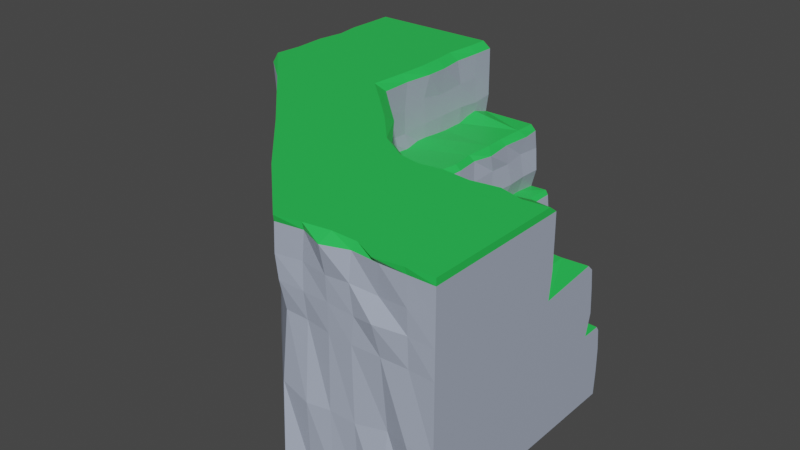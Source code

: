 # Source: cliffCorner.blend  (saved by Blender 2.81.16; exported with 4.5.12 LTS)
import bpy
from mathutils import Matrix  # noqa: F401  (used for matrix-valued properties, if any)

bpy.ops.wm.read_factory_settings(use_empty=True)
scene = bpy.context.scene
scene.name = 'Scene'

# ---- collections
col_collection = bpy.data.collections.new('Collection'); scene.collection.children.link(col_collection)

# ---- materials (node trees are filled in below, after node groups)
mat_material_008 = bpy.data.materials.new('Material.008')
mat_material_008.use_transparent_shadow = False
mat_material_007 = bpy.data.materials.new('Material.007')
mat_material_007.use_transparent_shadow = False

# ---- material node trees
mat_material_008.use_nodes = True; mat_material_008.node_tree.nodes.clear()
_N = mat_material_008.node_tree.nodes; _L = mat_material_008.node_tree.links
n0 = _N.new('ShaderNodeOutputMaterial'); n0.name = 'Material Output'; n0.location = (300, 300)
n1 = _N.new('ShaderNodeBsdfPrincipled'); n1.name = 'Principled BSDF'; n1.location = (10, 300)
n1.distribution = 'GGX'
n1.subsurface_method = 'BURLEY'
n1.inputs[0].default_value = (0.02315, 0.5906, 0.0865, 1.0)
n1.inputs[3].default_value = 1.45
n1.inputs[27].default_value = (0.0, 0.0, 0.0, 1.0)
n1.inputs[28].default_value = 1.0
_L.new(n1.outputs[0], n0.inputs[0])
n0.is_active_output = True
mat_material_007.use_nodes = True; mat_material_007.node_tree.nodes.clear()
_N = mat_material_007.node_tree.nodes; _L = mat_material_007.node_tree.links
n0 = _N.new('ShaderNodeOutputMaterial'); n0.name = 'Material Output'; n0.location = (300, 300)
n1 = _N.new('ShaderNodeBsdfPrincipled'); n1.name = 'Principled BSDF'; n1.location = (10, 300)
n1.distribution = 'GGX'
n1.subsurface_method = 'BURLEY'
n1.inputs[0].default_value = (0.3996, 0.4515, 0.5668, 1.0)
n1.inputs[3].default_value = 1.45
n1.inputs[27].default_value = (0.0, 0.0, 0.0, 1.0)
n1.inputs[28].default_value = 1.0
_L.new(n1.outputs[0], n0.inputs[0])
n0.is_active_output = True

# ---- world
world_world = bpy.data.worlds.new('World'); scene.world = world_world
world_world.use_nodes = True; world_world.node_tree.nodes.clear()
_N = world_world.node_tree.nodes; _L = world_world.node_tree.links
n0 = _N.new('ShaderNodeOutputWorld'); n0.name = 'World Output'; n0.location = (300, 300)
n1 = _N.new('ShaderNodeBackground'); n1.name = 'Background'; n1.location = (10, 300)
n1.inputs[0].default_value = (0.05088, 0.05088, 0.05088, 1.0)
_L.new(n1.outputs[0], n0.inputs[0])
n0.is_active_output = True
world_world.color = (0.05088, 0.05088, 0.05088)
world_world.use_sun_shadow = False
world_world.sun_shadow_jitter_overblur = 0.0

# ---- meshes
me_plane_003 = bpy.data.meshes.new('Plane.003')
me_plane_003.from_pydata([(-2.314, -0.9983, 0.002561), (0.7401, -0.9983, -0.002412), (-2.314, -0.9983, 0.4548), (0.7252, -0.9983, 0.4459), (0.4372, -0.9983, 0.4735), (-2.314, -0.9983, 0.9058), (0.4543, -0.9983, 0.9058), (-0.4103, -0.9983, 0.9453), (-2.314, -0.9983, 1.422), (-0.3781, -0.9983, 1.422), (-0.3752, -0.9983, 1.257), (-0.3739, -0.9983, 1.077), (-2.314, -0.9983, 1.084), (-2.314, -0.9983, 1.247), (0.507, -0.9983, 0.6097), (0.483, -0.9983, 0.777), (0.7563, -0.9983, 0.1552), (0.7555, -0.9983, 0.311), (-2.313, -0.9974, 1.466), (-0.4976, -0.9976, 1.466), (0.3752, -0.9983, 0.9453), (0.4372, -0.9984, 0.4735), (0.686, -0.9984, 0.4784), (-2.307, -2.126, 0.009151), (0.7514, -2.181, 0.007129), (0.4651, -2.159, 0.4641), (0.698, -2.095, 0.4425), (-2.344, -2.107, 0.4352), (0.7253, -2.146, 0.3446), (-0.4333, -2.124, 0.8805), (0.449, -2.126, 0.9058), (0.4919, -2.141, 0.8098), (-2.314, -2.122, 0.9058), (-2.3, -2.184, 1.422), (-0.3744, -2.132, 1.422), (-0.3749, -2.13, 1.077), (-2.307, -2.137, 1.249), (-0.3843, -2.11, 1.246), (-2.31, -2.159, 1.049), (0.5093, -2.166, 0.5873), (0.7774, -2.141, 0.1641), (-2.339, -2.119, 1.466), (-0.5221, -2.157, 1.466), (-0.4724, -2.11, 0.9621), (0.3367, -2.117, 0.9453), (0.4318, -2.124, 0.4926), (0.6996, -2.135, 0.4784), (1.183, -3.907, 0.01408), (1.141, -2.334, 0.007489), (1.146, -2.483, 0.4795), (1.11, -2.354, 0.4772), (1.138, -3.866, 0.473), (1.167, -2.334, 0.307), (1.144, -2.909, 0.9183), (1.122, -2.501, 0.9058), (1.166, -2.452, 0.7409), (1.175, -3.834, 0.9058), (1.14, -3.872, 1.422), (1.151, -2.873, 1.422), (1.147, -2.895, 1.073), (1.114, -3.868, 1.237), (1.141, -2.911, 1.244), (1.144, -3.863, 1.087), (1.177, -2.413, 0.6418), (1.145, -2.323, 0.1578), (1.161, -3.886, 1.466), (1.18, -2.924, 1.466), (1.18, -2.971, 0.9804), (1.163, -2.518, 0.9453), (1.115, -2.465, 0.4743), (1.123, -2.37, 0.4784), (3.142, -3.863, 0.006403), (3.142, -2.33, 0.001429), (3.142, -2.482, 0.4774), (3.142, -2.338, 0.4497), (3.142, -3.863, 0.4586), (3.142, -2.323, 0.3148), (3.142, -2.908, 0.9058), (3.142, -2.474, 0.9058), (3.142, -2.459, 0.7808), (3.142, -3.863, 0.9058), (3.142, -3.863, 1.422), (3.142, -2.892, 1.422), (3.142, -2.889, 1.08), (3.142, -3.863, 1.251), (3.142, -2.89, 1.26), (3.142, -3.863, 1.088), (3.142, -2.447, 0.6135), (3.142, -2.322, 0.1591), (3.141, -3.863, 1.466), (3.141, -2.952, 1.466), (3.142, -2.514, 0.9453), (3.142, -2.482, 0.4774), (3.142, -2.357, 0.4784), (0.7567, -1.156, 0.1688), (0.7943, -1.349, 0.1725), (0.7769, -1.565, 0.168), (0.7493, -1.711, 0.1946), (0.7791, -1.938, 0.1237), (-2.278, -1.916, 0.4502), (-2.313, -1.671, 0.452), (-2.317, -1.571, 0.4903), (-2.312, -1.353, 0.4549), (-2.341, -1.147, 0.4591), (-2.315, -1.156, 0.002056), (-2.323, -1.363, -0.02579), (-2.315, -1.564, -0.01537), (-2.279, -1.705, 0.04539), (-2.282, -1.911, -0.003846), (-2.295, -1.909, 1.422), (-2.274, -1.741, 1.422), (-2.339, -1.514, 1.422), (-2.311, -1.335, 1.422), (-2.295, -1.127, 1.422), (-2.305, -1.137, 1.264), (-2.287, -1.312, 1.245), (-2.291, -1.511, 1.228), (-2.313, -1.755, 1.206), (-2.294, -1.901, 1.25), (-0.4842, -1.933, 0.9602), (-0.5078, -1.729, 0.9707), (-0.4929, -1.491, 0.953), (-0.5193, -1.344, 0.9531), (-0.5075, -1.136, 0.9962), (-0.4351, -1.177, 0.9219), (-0.4053, -1.322, 0.9262), (-0.4009, -1.576, 0.8978), (-0.4075, -1.724, 0.9201), (-0.359, -1.889, 0.9298), (0.7458, -1.909, 0.0005432), (0.7184, -1.741, -0.01925), (0.6905, -1.559, 0.006323), (0.7416, -1.327, -0.02309), (0.7791, -1.202, 0.00465), (0.5136, -1.171, 0.6178), (0.5288, -1.327, 0.6156), (0.4996, -1.539, 0.6142), (0.5198, -1.672, 0.6033), (0.5088, -1.902, 0.615), (0.4238, -1.911, 0.4659), (0.4385, -1.707, 0.4727), (0.4371, -1.551, 0.4796), (0.4396, -1.387, 0.4677), (0.4226, -1.175, 0.4677), (0.7447, -1.173, 0.3368), (0.7606, -1.336, 0.2567), (0.7408, -1.564, 0.3322), (0.7869, -1.747, 0.3355), (0.745, -1.919, 0.3157), (0.4074, -1.896, 0.9453), (0.3605, -1.722, 0.9453), (0.377, -1.507, 0.9453), (0.3637, -1.367, 0.9453), (0.3734, -1.158, 0.9453), (-0.3816, -1.156, 1.422), (-0.3976, -1.362, 1.422), (-0.344, -1.544, 1.422), (-0.3381, -1.704, 1.422), (-0.385, -1.911, 1.422), (-0.3928, -1.933, 1.225), (-0.3708, -1.744, 1.267), (-0.3682, -1.571, 1.238), (-0.369, -1.342, 1.253), (-0.3827, -1.164, 1.249), (0.45, -1.172, 0.7808), (0.4858, -1.348, 0.771), (0.4792, -1.526, 0.7789), (0.4756, -1.738, 0.7661), (0.4832, -1.913, 0.776), (0.4341, -1.91, 0.4763), (0.4624, -1.723, 0.5213), (0.4472, -1.535, 0.4927), (0.4436, -1.345, 0.4945), (0.4235, -1.151, 0.4879), (0.4875, -1.132, 0.9058), (0.4505, -1.354, 0.9058), (0.5022, -1.569, 0.9058), (0.4308, -1.708, 0.9058), (0.4718, -1.889, 0.9058), (-0.4102, -1.919, 1.058), (-0.3764, -1.721, 1.075), (-0.3692, -1.534, 1.079), (-0.3664, -1.334, 1.079), (-0.3688, -1.15, 1.063), (-0.5013, -1.155, 1.466), (-0.5381, -1.36, 1.466), (-0.5022, -1.518, 1.466), (-0.4834, -1.714, 1.466), (-0.4941, -1.908, 1.466), (-2.31, -1.919, 0.9058), (-2.368, -1.713, 0.9058), (-2.309, -1.576, 0.9058), (-2.342, -1.397, 0.9058), (-2.313, -1.195, 0.9058), (-2.306, -1.934, 1.466), (-2.328, -1.705, 1.466), (-2.271, -1.517, 1.466), (-2.317, -1.351, 1.466), (-2.311, -1.159, 1.466), (-2.313, -1.912, 1.076), (-2.304, -1.725, 1.077), (-2.352, -1.558, 1.106), (-2.31, -1.312, 1.107), (-2.308, -1.168, 1.081), (0.732, -1.15, 0.4483), (0.7234, -1.346, 0.4202), (0.7502, -1.529, 0.457), (0.7205, -1.699, 0.447), (0.6854, -1.87, 0.4308), (0.6624, -1.178, 0.4784), (0.7308, -1.354, 0.4784), (0.6883, -1.545, 0.4784), (0.6862, -1.716, 0.4784), (0.6983, -1.884, 0.4784), (1.471, -2.878, 1.422), (1.801, -2.882, 1.422), (2.176, -2.894, 1.422), (2.48, -2.893, 1.422), (2.807, -2.861, 1.422), (2.805, -2.441, 0.6139), (2.454, -2.444, 0.6071), (2.121, -2.447, 0.6506), (1.807, -2.436, 0.6386), (1.462, -2.433, 0.6298), (1.455, -2.494, 0.7665), (1.827, -2.505, 0.797), (2.092, -2.452, 0.7603), (2.508, -2.471, 0.7753), (2.807, -2.454, 0.7798), (2.77, -2.483, 0.9058), (2.482, -2.476, 0.9058), (2.147, -2.473, 0.9058), (1.826, -2.462, 0.9058), (1.475, -2.473, 0.9058), (1.491, -2.547, 0.9453), (1.804, -2.514, 0.9453), (2.129, -2.53, 0.9453), (2.48, -2.517, 0.9453), (2.82, -2.526, 0.9453), (2.805, -3.865, 1.422), (2.471, -3.865, 1.422), (2.121, -3.853, 1.422), (1.802, -3.908, 1.422), (1.496, -3.846, 1.422), (1.457, -3.844, 1.243), (1.803, -3.87, 1.239), (2.106, -3.867, 1.249), (2.439, -3.844, 1.229), (2.814, -3.866, 1.247), (2.815, -2.917, 1.282), (2.513, -2.906, 1.247), (2.149, -2.9, 1.265), (1.8, -2.874, 1.252), (1.509, -2.887, 1.263), (1.477, -2.88, 0.9176), (1.79, -2.924, 0.9021), (2.134, -2.912, 0.9328), (2.487, -2.894, 0.9177), (2.821, -2.931, 0.8901), (2.826, -2.922, 0.9511), (2.468, -2.99, 0.9552), (2.106, -2.941, 0.9911), (1.825, -2.921, 0.9107), (1.506, -2.966, 0.9778), (1.466, -2.308, 0.1763), (1.777, -2.32, 0.1355), (2.134, -2.314, 0.1563), (2.482, -2.373, 0.1472), (2.837, -2.341, 0.1504), (2.838, -2.366, -0.02088), (2.502, -2.288, 0.03153), (2.139, -2.32, 0.001199), (1.764, -2.356, 0.02624), (1.484, -2.306, -0.003859), (2.846, -2.888, 1.124), (2.479, -2.893, 1.078), (2.094, -2.863, 1.096), (1.859, -2.891, 1.06), (1.479, -2.893, 1.077), (1.476, -2.481, 0.4773), (1.807, -2.477, 0.464), (2.102, -2.511, 0.5057), (2.444, -2.498, 0.4853), (2.794, -2.471, 0.4817), (2.8, -2.349, 0.4784), (2.51, -2.371, 0.4784), (2.159, -2.39, 0.4784), (1.825, -2.388, 0.4784), (1.476, -2.358, 0.4784), (1.467, -2.323, 0.3124), (1.798, -2.294, 0.3119), (2.136, -2.319, 0.3191), (2.483, -2.346, 0.3383), (2.806, -2.324, 0.321), (1.481, -3.838, 0.9058), (1.812, -3.862, 0.9058), (2.121, -3.868, 0.9058), (2.479, -3.861, 0.9058), (2.816, -3.854, 0.9058), (2.816, -3.862, 1.095), (2.426, -3.893, 1.095), (2.155, -3.867, 1.074), (1.806, -3.864, 1.083), (1.462, -3.851, 1.074), (1.473, -2.483, 0.4871), (1.828, -2.518, 0.4624), (2.17, -2.476, 0.4945), (2.431, -2.469, 0.5084), (2.843, -2.469, 0.4357), (1.515, -3.891, 0.4315), (1.805, -3.866, 0.4359), (2.126, -3.859, 0.4262), (2.505, -3.826, 0.4517), (2.809, -3.87, 0.4687), (1.483, -3.851, 1.466), (1.826, -3.825, 1.466), (2.16, -3.83, 1.466), (2.456, -3.903, 1.466), (2.802, -3.874, 1.466), (2.818, -2.966, 1.466), (2.507, -2.921, 1.466), (2.146, -2.95, 1.466), (1.779, -2.931, 1.466), (1.465, -2.953, 1.466), (2.808, -3.816, 0.003248), (2.471, -3.868, 0.007895), (2.143, -3.842, -0.01857), (1.81, -3.861, 0.00511), (1.487, -3.861, -0.02968), (2.809, -2.345, 0.464), (2.503, -2.342, 0.4344), (2.172, -2.329, 0.4757), (1.792, -2.313, 0.4379), (1.482, -2.339, 0.4441), (0.7781, -2.231, 0.4784), (0.915, -2.244, 0.4784), (1.03, -2.303, 0.4784), (0.3233, -3.419, 1.26), (-0.5892, -2.993, 1.239), (-1.447, -2.564, 1.284), (-1.455, -2.56, 1.092), (-0.5827, -2.998, 1.084), (0.2778, -3.388, 1.082), (0.2786, -3.441, 0.00116), (-0.5864, -2.982, 0.0191), (-1.452, -2.587, -0.02435), (0.8373, -2.181, -0.01037), (0.9361, -2.223, 0.002741), (1.071, -2.286, 0.001528), (0.7529, -2.79, 1.466), (0.3171, -2.553, 1.466), (-0.08816, -2.358, 1.466), (-1.456, -2.564, 1.466), (-0.6096, -2.993, 1.466), (0.2739, -3.461, 1.466), (0.9918, -2.276, 0.4501), (0.9153, -2.229, 0.4602), (0.8677, -2.198, 0.4165), (-1.438, -2.54, 1.422), (-0.5917, -3.0, 1.422), (0.2623, -3.412, 1.422), (0.7564, -2.743, 1.422), (0.3491, -2.484, 1.422), (0.004243, -2.317, 1.422), (0.2997, -3.469, 0.4226), (-0.5513, -3.021, 0.4205), (-1.448, -2.561, 0.4445), (0.01335, -2.328, 1.083), (0.3845, -2.514, 1.075), (0.7787, -2.745, 1.096), (0.7534, -2.713, 0.9182), (0.3686, -2.562, 0.9417), (-0.03164, -2.316, 0.9101), (-0.07319, -2.372, 0.9686), (0.3421, -2.53, 0.9642), (0.7255, -2.747, 0.9528), (0.9224, -2.408, 0.9453), (0.7922, -2.328, 0.9453), (0.5906, -2.223, 0.9453), (1.047, -2.273, 0.3144), (0.9378, -2.243, 0.3067), (0.8956, -2.182, 0.283), (0.6529, -2.197, 0.567), (0.7744, -2.32, 0.6081), (0.9848, -2.368, 0.613), (0.9694, -2.394, 0.4737), (0.789, -2.318, 0.4807), (0.6148, -2.208, 0.4576), (0.9453, -2.409, 0.9058), (0.7852, -2.287, 0.9058), (0.6246, -2.215, 0.9058), (0.6248, -2.218, 0.818), (0.8211, -2.288, 0.7489), (0.9841, -2.363, 0.7586), (0.7837, -2.718, 1.25), (0.3619, -2.522, 1.262), (0.0168, -2.303, 1.252), (0.8532, -2.178, 0.1584), (0.9442, -2.23, 0.1597), (1.023, -2.242, 0.1416), (0.6045, -2.194, 0.4698), (0.8021, -2.299, 0.4935), (0.9677, -2.368, 0.4317), (-1.459, -2.569, 0.9058), (-0.5948, -3.005, 0.9058), (0.2576, -3.415, 0.9058)], [], [(159, 158, 34, 37), (149, 119, 43, 44), (98, 148, 28, 40), (139, 138, 39, 25), (129, 98, 40, 24), (99, 108, 23, 27), (109, 118, 36, 33), (119, 128, 29, 43), (370, 369, 59, 53), (364, 343, 47, 51), (361, 349, 66, 58), (354, 360, 57, 65), (355, 336, 70, 50), (337, 342, 62, 60), (343, 348, 48, 47), (349, 354, 65, 66), (138, 168, 31, 39), (169, 139, 25, 45), (168, 178, 30, 31), (179, 159, 37, 35), (158, 188, 42, 34), (108, 129, 24, 23), (189, 99, 27, 32), (194, 109, 33, 41), (199, 189, 32, 38), (148, 208, 26, 28), (188, 194, 41, 42), (118, 199, 38, 36), (178, 149, 44, 30), (128, 179, 35, 29), (208, 213, 46, 26), (213, 169, 45, 46), (284, 283, 92, 93), (274, 249, 85, 83), (269, 268, 88, 72), (238, 259, 77, 91), (249, 218, 82, 85), (219, 228, 79, 87), (229, 238, 91, 78), (239, 248, 84, 81), (376, 375, 67, 68), (379, 355, 50, 52), (385, 384, 63, 49), (360, 337, 60, 57), (388, 376, 68, 54), (384, 393, 55, 63), (394, 361, 58, 61), (375, 370, 53, 67), (348, 399, 64, 48), (369, 394, 61, 59), (336, 402, 69, 70), (393, 388, 54, 55), (399, 379, 52, 64), (342, 405, 56, 62), (402, 385, 49, 69), (405, 364, 51, 56), (71, 72, 88, 76, 74, 73, 75), (75, 73, 87, 79, 78, 77, 80), (84, 85, 82, 81), (80, 77, 83, 86), (86, 83, 85, 84), (81, 82, 90, 89), (78, 91, 77), (73, 74, 93, 92), (228, 229, 78, 79), (268, 293, 76, 88), (299, 298, 80, 86), (283, 308, 73, 92), (298, 313, 75, 80), (319, 318, 89, 90), (324, 269, 72, 71), (248, 299, 86, 84), (329, 284, 93, 74), (318, 239, 81, 89), (218, 319, 90, 82), (313, 324, 71, 75), (258, 274, 83, 77), (293, 329, 74, 76), (308, 219, 87, 73), (22, 21, 173, 209), (209, 173, 172, 210), (210, 172, 171, 211), (211, 171, 170, 212), (212, 170, 169, 213), (3, 22, 209, 204), (204, 209, 210, 205), (205, 210, 211, 206), (206, 211, 212, 207), (207, 212, 213, 208), (7, 11, 183, 124), (124, 183, 182, 125), (125, 182, 181, 126), (126, 181, 180, 127), (127, 180, 179, 128), (6, 20, 153, 174), (174, 153, 152, 175), (175, 152, 151, 176), (176, 151, 150, 177), (177, 150, 149, 178), (13, 12, 203, 114), (114, 203, 202, 115), (115, 202, 201, 116), (116, 201, 200, 117), (117, 200, 199, 118), (19, 18, 198, 184), (184, 198, 197, 185), (185, 197, 196, 186), (186, 196, 195, 187), (187, 195, 194, 188), (17, 3, 204, 144), (144, 204, 205, 145), (145, 205, 206, 146), (146, 206, 207, 147), (147, 207, 208, 148), (12, 5, 193, 203), (203, 193, 192, 202), (202, 192, 191, 201), (201, 191, 190, 200), (200, 190, 189, 199), (18, 8, 113, 198), (198, 113, 112, 197), (197, 112, 111, 196), (196, 111, 110, 195), (195, 110, 109, 194), (5, 2, 103, 193), (193, 103, 102, 192), (192, 102, 101, 191), (191, 101, 100, 190), (190, 100, 99, 189), (0, 1, 133, 104), (104, 133, 132, 105), (105, 132, 131, 106), (106, 131, 130, 107), (107, 130, 129, 108), (9, 19, 184, 154), (154, 184, 185, 155), (155, 185, 186, 156), (156, 186, 187, 157), (157, 187, 188, 158), (11, 10, 163, 183), (183, 163, 162, 182), (182, 162, 161, 181), (181, 161, 160, 180), (180, 160, 159, 179), (15, 6, 174, 164), (164, 174, 175, 165), (165, 175, 176, 166), (166, 176, 177, 167), (167, 177, 178, 168), (21, 4, 143, 173), (173, 143, 142, 172), (172, 142, 141, 171), (171, 141, 140, 170), (170, 140, 139, 169), (14, 15, 164, 134), (134, 164, 165, 135), (135, 165, 166, 136), (136, 166, 167, 137), (137, 167, 168, 138), (7, 123, 153, 20), (123, 124, 125, 122), (122, 125, 126, 121), (121, 126, 127, 120), (120, 127, 128, 119), (8, 13, 114, 113), (113, 114, 115, 112), (112, 115, 116, 111), (111, 116, 117, 110), (110, 117, 118, 109), (2, 0, 104, 103), (103, 104, 105, 102), (102, 105, 106, 101), (101, 106, 107, 100), (100, 107, 108, 99), (1, 16, 94, 133), (133, 94, 95, 132), (132, 95, 96, 131), (131, 96, 97, 130), (130, 97, 98, 129), (4, 14, 134, 143), (143, 134, 135, 142), (142, 135, 136, 141), (141, 136, 137, 140), (140, 137, 138, 139), (16, 17, 144, 94), (94, 144, 145, 95), (95, 145, 146, 96), (96, 146, 147, 97), (97, 147, 148, 98), (1, 0, 2, 5, 12, 13, 8, 18, 19, 9, 10, 11, 7, 20, 6, 15, 14, 4, 21, 22, 3, 17, 16), (153, 123, 122, 152), (152, 122, 121, 151), (151, 121, 120, 150), (150, 120, 119, 149), (10, 9, 154, 163), (163, 154, 155, 162), (162, 155, 156, 161), (161, 156, 157, 160), (160, 157, 158, 159), (49, 63, 223, 304), (304, 223, 222, 305), (305, 222, 221, 306), (306, 221, 220, 307), (307, 220, 219, 308), (52, 50, 333, 289), (289, 333, 332, 290), (290, 332, 331, 291), (291, 331, 330, 292), (292, 330, 329, 293), (68, 67, 263, 234), (234, 263, 262, 235), (235, 262, 261, 236), (236, 261, 260, 237), (237, 260, 259, 238), (53, 59, 278, 254), (254, 278, 277, 255), (255, 277, 276, 256), (256, 276, 275, 257), (257, 275, 274, 258), (51, 47, 328, 309), (309, 328, 327, 310), (310, 327, 326, 311), (311, 326, 325, 312), (312, 325, 324, 313), (58, 66, 323, 214), (214, 323, 322, 215), (215, 322, 321, 216), (216, 321, 320, 217), (217, 320, 319, 218), (65, 57, 243, 314), (314, 243, 242, 315), (315, 242, 241, 316), (316, 241, 240, 317), (317, 240, 239, 318), (50, 70, 288, 333), (333, 288, 287, 332), (332, 287, 286, 331), (331, 286, 285, 330), (330, 285, 284, 329), (60, 62, 303, 244), (244, 303, 302, 245), (245, 302, 301, 246), (246, 301, 300, 247), (247, 300, 299, 248), (47, 48, 273, 328), (328, 273, 272, 327), (327, 272, 271, 326), (326, 271, 270, 325), (325, 270, 269, 324), (66, 65, 314, 323), (323, 314, 315, 322), (322, 315, 316, 321), (321, 316, 317, 320), (320, 317, 318, 319), (56, 51, 309, 294), (294, 309, 310, 295), (295, 310, 311, 296), (296, 311, 312, 297), (297, 312, 313, 298), (69, 49, 304, 279), (279, 304, 305, 280), (280, 305, 306, 281), (281, 306, 307, 282), (282, 307, 308, 283), (62, 56, 294, 303), (303, 294, 295, 302), (302, 295, 296, 301), (301, 296, 297, 300), (300, 297, 298, 299), (64, 52, 289, 264), (264, 289, 290, 265), (265, 290, 291, 266), (266, 291, 292, 267), (267, 292, 293, 268), (55, 54, 233, 224), (224, 233, 232, 225), (225, 232, 231, 226), (226, 231, 230, 227), (227, 230, 229, 228), (57, 60, 244, 243), (243, 244, 245, 242), (242, 245, 246, 241), (241, 246, 247, 240), (240, 247, 248, 239), (54, 68, 234, 233), (233, 234, 235, 232), (232, 235, 236, 231), (231, 236, 237, 230), (230, 237, 238, 229), (63, 55, 224, 223), (223, 224, 225, 222), (222, 225, 226, 221), (221, 226, 227, 220), (220, 227, 228, 219), (61, 58, 214, 253), (253, 214, 215, 252), (252, 215, 216, 251), (251, 216, 217, 250), (250, 217, 218, 249), (67, 53, 254, 263), (263, 254, 255, 262), (262, 255, 256, 261), (261, 256, 257, 260), (260, 257, 258, 259), (48, 64, 264, 273), (273, 264, 265, 272), (272, 265, 266, 271), (271, 266, 267, 270), (270, 267, 268, 269), (59, 61, 253, 278), (278, 253, 252, 277), (277, 252, 251, 276), (276, 251, 250, 275), (275, 250, 249, 274), (70, 69, 279, 288), (288, 279, 280, 287), (287, 280, 281, 286), (286, 281, 282, 285), (285, 282, 283, 284), (32, 27, 366, 403), (403, 366, 365, 404), (404, 365, 364, 405), (45, 25, 387, 400), (400, 387, 386, 401), (401, 386, 385, 402), (38, 32, 403, 340), (340, 403, 404, 341), (341, 404, 405, 342), (40, 28, 381, 397), (397, 381, 380, 398), (398, 380, 379, 399), (31, 30, 390, 391), (391, 390, 389, 392), (392, 389, 388, 393), (46, 45, 400, 334), (334, 400, 401, 335), (335, 401, 402, 336), (35, 37, 396, 367), (367, 396, 395, 368), (368, 395, 394, 369), (24, 40, 397, 346), (346, 397, 398, 347), (347, 398, 399, 348), (43, 29, 372, 373), (373, 372, 371, 374), (374, 371, 370, 375), (37, 34, 363, 396), (396, 363, 362, 395), (395, 362, 361, 394), (39, 31, 391, 382), (382, 391, 392, 383), (383, 392, 393, 384), (30, 44, 378, 390), (390, 378, 377, 389), (389, 377, 376, 388), (33, 36, 339, 358), (358, 339, 338, 359), (359, 338, 337, 360), (25, 39, 382, 387), (387, 382, 383, 386), (386, 383, 384, 385), (28, 26, 357, 381), (381, 357, 356, 380), (380, 356, 355, 379), (44, 43, 373, 378), (378, 373, 374, 377), (377, 374, 375, 376), (42, 41, 352, 351), (351, 352, 353, 350), (350, 353, 354, 349), (23, 24, 346, 345), (345, 346, 347, 344), (344, 347, 348, 343), (36, 38, 340, 339), (339, 340, 341, 338), (338, 341, 342, 337), (26, 46, 334, 357), (357, 334, 335, 356), (356, 335, 336, 355), (41, 33, 358, 352), (352, 358, 359, 353), (353, 359, 360, 354), (34, 42, 351, 363), (363, 351, 350, 362), (362, 350, 349, 361), (27, 23, 345, 366), (366, 345, 344, 365), (365, 344, 343, 364), (29, 35, 367, 372), (372, 367, 368, 371), (371, 368, 369, 370), (123, 7, 124)])
me_plane_003.polygons.foreach_set('material_index', [1, 0, 1, 1, 1, 1, 1, 1, 1, 1, 0, 0, 0, 1, 1, 0, 1, 1, 1, 1, 0, 1, 1, 0, 1, 1, 0, 1, 0, 1, 0, 0, 0, 1, 1, 0, 1, 1, 0, 1, 0, 1, 1, 1, 0, 1, 1, 1, 1, 1, 0, 1, 1, 1, 1, 1, 1, 1, 1, 1, 1, 0, 1, 1, 1, 1, 1, 1, 1, 0, 1, 1, 0, 0, 0, 1, 1, 1, 1, 0, 0, 0, 0, 0, 0, 0, 0, 0, 0, 1, 1, 1, 1, 1, 0, 0, 0, 0, 0, 1, 1, 1, 1, 1, 0, 0, 0, 0, 0, 1, 1, 1, 1, 1, 1, 1, 1, 1, 1, 0, 0, 0, 0, 0, 1, 1, 1, 1, 1, 1, 1, 1, 1, 1, 0, 0, 0, 0, 0, 1, 1, 1, 1, 1, 1, 1, 1, 1, 1, 1, 1, 1, 1, 1, 1, 1, 1, 1, 1, 0, 1, 1, 1, 1, 1, 1, 1, 1, 1, 1, 1, 1, 1, 1, 1, 1, 1, 1, 1, 1, 1, 1, 1, 1, 1, 1, 1, 1, 1, 1, 0, 0, 0, 0, 1, 1, 1, 1, 1, 1, 1, 1, 1, 1, 1, 1, 1, 1, 1, 0, 0, 0, 0, 0, 1, 1, 1, 1, 1, 1, 1, 1, 1, 1, 0, 0, 0, 0, 0, 0, 0, 0, 0, 0, 0, 0, 0, 0, 0, 1, 1, 1, 1, 1, 1, 1, 1, 1, 1, 0, 0, 0, 0, 0, 1, 1, 1, 1, 1, 1, 1, 1, 1, 1, 1, 1, 1, 1, 1, 1, 1, 1, 1, 1, 1, 1, 1, 1, 1, 1, 1, 1, 1, 1, 0, 0, 0, 0, 0, 1, 1, 1, 1, 1, 1, 1, 1, 1, 1, 1, 1, 1, 1, 1, 1, 1, 1, 1, 1, 1, 1, 1, 1, 1, 0, 0, 0, 0, 0, 1, 1, 1, 1, 1, 1, 1, 1, 1, 1, 1, 1, 1, 1, 1, 0, 0, 0, 1, 1, 1, 1, 1, 1, 1, 1, 1, 1, 1, 1, 1, 1, 1, 0, 0, 0, 1, 1, 1, 1, 1, 1, 1, 1, 1, 0, 0, 0, 0, 0, 0, 1, 1, 1, 1, 1, 1, 0, 0, 0, 0, 0, 0, 0, 0, 0, 1, 1, 1, 1, 1, 1, 0])
_uv = me_plane_003.uv_layers.new(name='UVMap')
_uv.uv.foreach_set('vector', [0.3155, 0.0, 0.3155, 0.0, 0.3155, 0.0, 0.3155, 0.0, 0.751, 0.0, 0.3155, 0.0, 0.3155, 0.0, 0.751, 0.0, 0.8768, 0.0, 0.8768, 0.0, 0.8768, 0.0, 0.8768, 0.0, 0.751, 0.0, 0.751, 0.0, 0.751, 0.0, 0.751, 0.0, 0.8768, 0.0, 0.8768, 0.0, 0.8768, 0.0, 0.8768, 0.0, 0.0, 0.0, 0.0, 0.0, 0.0, 0.0, 0.0, 0.0, 0.0, 0.0, 0.0, 0.0, 0.0, 0.0, 0.0, 0.0, 0.3155, 0.0, 0.3155, 0.0, 0.3155, 0.0, 0.3155, 0.0, 0.3155, 0.0, 0.3155, 0.0, 0.3155, 0.0, 0.3155, 0.0, 0.0, 0.0, 0.0, 0.0, 0.0, 0.0, 0.0, 0.0, 0.3155, 0.0, 0.3155, 0.0, 0.3155, 0.0, 0.3155, 0.0, 0.0, 0.0, 0.0, 0.0, 0.0, 0.0, 0.0, 0.0, 0.8768, 0.0, 0.8768, 0.0, 0.8768, 0.0, 0.8768, 0.0, 0.0, 0.0, 0.0, 0.0, 0.0, 0.0, 0.0, 0.0, 0.0, 0.0, 0.8768, 0.0, 0.8768, 0.0, 0.0, 0.0, 0.3155, 0.0, 0.0, 0.0, 0.0, 0.0, 0.3155, 0.0, 0.751, 0.0, 0.751, 0.0, 0.751, 0.0, 0.751, 0.0, 0.751, 0.0, 0.751, 0.0, 0.751, 0.0, 0.751, 0.0, 0.751, 0.0, 0.751, 0.0, 0.751, 0.0, 0.751, 0.0, 0.3155, 0.0, 0.3155, 0.0, 0.3155, 0.0, 0.3155, 0.0, 0.3155, 0.0, 0.3155, 0.0, 0.3155, 0.0, 0.3155, 0.0, 0.0, 0.0, 0.8768, 0.0, 0.8768, 0.0, 0.0, 0.0, 0.0, 0.0, 0.0, 0.0, 0.0, 0.0, 0.0, 0.0, 0.0, 0.0, 0.0, 0.0, 0.0, 0.0, 0.0, 0.0, 0.0, 0.0, 0.0, 0.0, 0.0, 0.0, 0.0, 0.0, 0.8768, 0.0, 0.8768, 0.0, 0.8768, 0.0, 0.8768, 0.0, 0.3155, 0.0, 0.0, 0.0, 0.0, 0.0, 0.3155, 0.0, 0.0, 0.0, 0.0, 0.0, 0.0, 0.0, 0.0, 0.0, 0.751, 0.0, 0.751, 0.0, 0.751, 0.0, 0.751, 0.0, 0.3155, 0.0, 0.3155, 0.0, 0.3155, 0.0, 0.3155, 0.0, 0.8768, 0.0, 0.8768, 0.0, 0.8768, 0.0, 0.8768, 0.0, 0.8768, 0.0, 0.751, 0.0, 0.751, 0.0, 0.8768, 0.0, 0.8768, 0.0, 0.751, 0.0, 0.751, 0.0, 0.8768, 0.0, 0.3155, 0.0, 0.3155, 0.0, 0.3155, 0.0, 0.3155, 0.0, 0.8768, 0.0, 0.8768, 0.0, 0.8768, 0.0, 0.8768, 0.0, 0.751, 0.0, 0.3155, 0.0, 0.0, 0.0, 0.751, 0.0, 0.3155, 0.0, 0.3155, 0.0, 0.3155, 0.0, 0.3155, 0.0, 0.751, 0.0, 0.751, 0.0, 0.751, 0.0, 0.751, 0.0, 0.751, 0.0, 0.751, 0.0, 0.751, 0.0, 0.751, 0.0, 0.0, 0.0, 0.0, 0.0, 0.0, 0.0, 0.0, 0.0, 0.751, 0.0, 0.3155, 0.0, 0.3155, 0.0, 0.751, 0.0, 0.8768, 0.0, 0.8768, 0.0, 0.8768, 0.0, 0.8768, 0.0, 0.751, 0.0, 0.751, 0.0, 0.751, 0.0, 0.751, 0.0, 0.0, 0.0, 0.0, 0.0, 0.0, 0.0, 0.0, 0.0, 0.751, 0.0, 0.751, 0.0, 0.751, 0.0, 0.751, 0.0, 0.751, 0.0, 0.751, 0.0, 0.751, 0.0, 0.751, 0.0, 0.3155, 0.0, 0.3155, 0.0, 0.3155, 0.0, 0.3155, 0.0, 0.3155, 0.0, 0.3155, 0.0, 0.3155, 0.0, 0.3155, 0.0, 0.8768, 0.0, 0.8768, 0.0, 0.8768, 0.0, 0.8768, 0.0, 0.3155, 0.0, 0.3155, 0.0, 0.3155, 0.0, 0.3155, 0.0, 0.8768, 0.0, 0.751, 0.0, 0.751, 0.0, 0.8768, 0.0, 0.751, 0.0, 0.751, 0.0, 0.751, 0.0, 0.751, 0.0, 0.8768, 0.0, 0.8768, 0.0, 0.8768, 0.0, 0.8768, 0.0, 0.0, 0.0, 0.0, 0.0, 0.0, 0.0, 0.0, 0.0, 0.751, 0.0, 0.751, 0.0, 0.751, 0.0, 0.751, 0.0, 0.0, 0.0, 0.0, 0.0, 0.0, 0.0, 0.0, 0.0, 0.0, 0.0, 0.8768, 0.0, 0.8768, 0.0, 0.8768, 0.0, 0.8768, 0.0, 0.751, 0.0, 0.0, 0.0, 0.0, 0.0, 0.751, 0.0, 0.751, 0.0, 0.751, 0.0, 0.751, 0.0, 0.3155, 0.0, 0.0, 0.0, 0.0, 0.0, 0.3155, 0.0, 0.3155, 0.0, 0.0, 0.0, 0.0, 0.0, 0.3155, 0.0, 0.3155, 0.0, 0.0, 0.0, 0.0, 0.0, 0.3155, 0.0, 0.3155, 0.0, 0.0, 0.0, 0.0, 0.0, 0.3155, 0.0, 0.3155, 0.0, 0.0, 0.0, 0.751, 0.0, 0.751, 0.0, 0.0, 0.0, 0.751, 0.0, 0.8768, 0.0, 0.8768, 0.0, 0.751, 0.0, 0.751, 0.0, 0.751, 0.0, 0.751, 0.0, 0.751, 0.0, 0.8768, 0.0, 0.8768, 0.0, 0.8768, 0.0, 0.8768, 0.0, 0.0, 0.0, 0.0, 0.0, 0.0, 0.0, 0.0, 0.0, 0.751, 0.0, 0.751, 0.0, 0.751, 0.0, 0.751, 0.0, 0.0, 0.0, 0.0, 0.0, 0.0, 0.0, 0.0, 0.0, 0.3155, 0.0, 0.0, 0.0, 0.0, 0.0, 0.3155, 0.0, 0.0, 0.0, 0.8768, 0.0, 0.8768, 0.0, 0.0, 0.0, 0.0, 0.0, 0.0, 0.0, 0.0, 0.0, 0.0, 0.0, 0.8768, 0.0, 0.8768, 0.0, 0.8768, 0.0, 0.8768, 0.0, 0.0, 0.0, 0.0, 0.0, 0.0, 0.0, 0.0, 0.0, 0.3155, 0.0, 0.3155, 0.0, 0.3155, 0.0, 0.3155, 0.0, 0.0, 0.0, 0.0, 0.0, 0.0, 0.0, 0.0, 0.0, 0.3155, 0.0, 0.3155, 0.0, 0.3155, 0.0, 0.3155, 0.0, 0.8768, 0.0, 0.8768, 0.0, 0.8768, 0.0, 0.8768, 0.0, 0.751, 0.0, 0.751, 0.0, 0.751, 0.0, 0.751, 0.0, 0.8768, 0.0, 0.751, 0.0, 0.751, 0.0, 0.8768, 0.0, 0.8768, 0.0, 0.751, 0.0, 0.751, 0.0, 0.8768, 0.0, 0.8768, 0.0, 0.751, 0.0, 0.751, 0.0, 0.8768, 0.0, 0.8768, 0.0, 0.751, 0.0, 0.751, 0.0, 0.8768, 0.0, 0.8768, 0.0, 0.751, 0.0, 0.751, 0.0, 0.8768, 0.0, 0.8768, 0.0, 0.8768, 0.0, 0.8768, 0.0, 0.8768, 0.0, 0.8768, 0.0, 0.8768, 0.0, 0.8768, 0.0, 0.8768, 0.0, 0.8768, 0.0, 0.8768, 0.0, 0.8768, 0.0, 0.8768, 0.0, 0.8768, 0.0, 0.8768, 0.0, 0.8768, 0.0, 0.8768, 0.0, 0.8768, 0.0, 0.8768, 0.0, 0.8768, 0.0, 0.8768, 0.0, 0.3155, 0.0, 0.3155, 0.0, 0.3155, 0.0, 0.3155, 0.0, 0.3155, 0.0, 0.3155, 0.0, 0.3155, 0.0, 0.3155, 0.0, 0.3155, 0.0, 0.3155, 0.0, 0.3155, 0.0, 0.3155, 0.0, 0.3155, 0.0, 0.3155, 0.0, 0.3155, 0.0, 0.3155, 0.0, 0.3155, 0.0, 0.3155, 0.0, 0.3155, 0.0, 0.3155, 0.0, 0.751, 0.0, 0.751, 0.0, 0.751, 0.0, 0.751, 0.0, 0.751, 0.0, 0.751, 0.0, 0.751, 0.0, 0.751, 0.0, 0.751, 0.0, 0.751, 0.0, 0.751, 0.0, 0.751, 0.0, 0.751, 0.0, 0.751, 0.0, 0.751, 0.0, 0.751, 0.0, 0.751, 0.0, 0.751, 0.0, 0.751, 0.0, 0.751, 0.0, 0.0, 0.0, 0.0, 0.0, 0.0, 0.0, 0.0, 0.0, 0.0, 0.0, 0.0, 0.0, 0.0, 0.0, 0.0, 0.0, 0.0, 0.0, 0.0, 0.0, 0.0, 0.0, 0.0, 0.0, 0.0, 0.0, 0.0, 0.0, 0.0, 0.0, 0.0, 0.0, 0.0, 0.0, 0.0, 0.0, 0.0, 0.0, 0.0, 0.0, 0.3155, 0.0, 0.0, 0.0, 0.0, 0.0, 0.3155, 0.0, 0.3155, 0.0, 0.0, 0.0, 0.0, 0.0, 0.3155, 0.0, 0.3155, 0.0, 0.0, 0.0, 0.0, 0.0, 0.3155, 0.0, 0.3155, 0.0, 0.0, 0.0, 0.0, 0.0, 0.3155, 0.0, 0.3155, 0.0, 0.0, 0.0, 0.0, 0.0, 0.3155, 0.0, 0.8768, 0.0, 0.8768, 0.0, 0.8768, 0.0, 0.8768, 0.0, 0.8768, 0.0, 0.8768, 0.0, 0.8768, 0.0, 0.8768, 0.0, 0.8768, 0.0, 0.8768, 0.0, 0.8768, 0.0, 0.8768, 0.0, 0.8768, 0.0, 0.8768, 0.0, 0.8768, 0.0, 0.8768, 0.0, 0.8768, 0.0, 0.8768, 0.0, 0.8768, 0.0, 0.8768, 0.0, 0.0, 0.0, 0.0, 0.0, 0.0, 0.0, 0.0, 0.0, 0.0, 0.0, 0.0, 0.0, 0.0, 0.0, 0.0, 0.0, 0.0, 0.0, 0.0, 0.0, 0.0, 0.0, 0.0, 0.0, 0.0, 0.0, 0.0, 0.0, 0.0, 0.0, 0.0, 0.0, 0.0, 0.0, 0.0, 0.0, 0.0, 0.0, 0.0, 0.0, 0.0, 0.0, 0.0, 0.0, 0.0, 0.0, 0.0, 0.0, 0.0, 0.0, 0.0, 0.0, 0.0, 0.0, 0.0, 0.0, 0.0, 0.0, 0.0, 0.0, 0.0, 0.0, 0.0, 0.0, 0.0, 0.0, 0.0, 0.0, 0.0, 0.0, 0.0, 0.0, 0.0, 0.0, 0.0, 0.0, 0.0, 0.0, 0.0, 0.0, 0.0, 0.0, 0.0, 0.0, 0.0, 0.0, 0.0, 0.0, 0.0, 0.0, 0.0, 0.0, 0.0, 0.0, 0.0, 0.0, 0.0, 0.0, 0.0, 0.0, 0.0, 0.0, 0.0, 0.0, 0.0, 0.0, 0.0, 0.0, 0.0, 0.0, 0.0, 0.0, 0.0, 0.0, 0.0, 0.0, 0.0, 0.0, 0.0, 0.0, 0.0, 0.0, 0.8768, 0.0, 0.8768, 0.0, 0.0, 0.0, 0.0, 0.0, 0.8768, 0.0, 0.8768, 0.0, 0.0, 0.0, 0.0, 0.0, 0.8768, 0.0, 0.8768, 0.0, 0.0, 0.0, 0.0, 0.0, 0.8768, 0.0, 0.8768, 0.0, 0.0, 0.0, 0.0, 0.0, 0.8768, 0.0, 0.8768, 0.0, 0.0, 0.0, 0.3155, 0.0, 0.3155, 0.0, 0.3155, 0.0, 0.3155, 0.0, 0.3155, 0.0, 0.3155, 0.0, 0.3155, 0.0, 0.3155, 0.0, 0.3155, 0.0, 0.3155, 0.0, 0.3155, 0.0, 0.3155, 0.0, 0.3155, 0.0, 0.3155, 0.0, 0.3155, 0.0, 0.3155, 0.0, 0.3155, 0.0, 0.3155, 0.0, 0.3155, 0.0, 0.3155, 0.0, 0.3155, 0.0, 0.3155, 0.0, 0.3155, 0.0, 0.3155, 0.0, 0.3155, 0.0, 0.3155, 0.0, 0.3155, 0.0, 0.3155, 0.0, 0.3155, 0.0, 0.3155, 0.0, 0.3155, 0.0, 0.3155, 0.0, 0.3155, 0.0, 0.3155, 0.0, 0.3155, 0.0, 0.3155, 0.0, 0.3155, 0.0, 0.3155, 0.0, 0.3155, 0.0, 0.3155, 0.0, 0.751, 0.0, 0.751, 0.0, 0.751, 0.0, 0.751, 0.0, 0.751, 0.0, 0.751, 0.0, 0.751, 0.0, 0.751, 0.0, 0.751, 0.0, 0.751, 0.0, 0.751, 0.0, 0.751, 0.0, 0.751, 0.0, 0.751, 0.0, 0.751, 0.0, 0.751, 0.0, 0.751, 0.0, 0.751, 0.0, 0.751, 0.0, 0.751, 0.0, 0.751, 0.0, 0.751, 0.0, 0.751, 0.0, 0.751, 0.0, 0.751, 0.0, 0.751, 0.0, 0.751, 0.0, 0.751, 0.0, 0.751, 0.0, 0.751, 0.0, 0.751, 0.0, 0.751, 0.0, 0.751, 0.0, 0.751, 0.0, 0.751, 0.0, 0.751, 0.0, 0.751, 0.0, 0.751, 0.0, 0.751, 0.0, 0.751, 0.0, 0.751, 0.0, 0.751, 0.0, 0.751, 0.0, 0.751, 0.0, 0.751, 0.0, 0.751, 0.0, 0.751, 0.0, 0.751, 0.0, 0.751, 0.0, 0.751, 0.0, 0.751, 0.0, 0.751, 0.0, 0.751, 0.0, 0.751, 0.0, 0.751, 0.0, 0.751, 0.0, 0.751, 0.0, 0.751, 0.0, 0.751, 0.0, 0.751, 0.0, 0.0, 0.0, 0.3155, 0.0, 0.751, 0.0, 0.751, 0.0, 0.3155, 0.0, 0.3155, 0.0, 0.3155, 0.0, 0.3155, 0.0, 0.3155, 0.0, 0.3155, 0.0, 0.3155, 0.0, 0.3155, 0.0, 0.3155, 0.0, 0.3155, 0.0, 0.3155, 0.0, 0.3155, 0.0, 0.3155, 0.0, 0.3155, 0.0, 0.3155, 0.0, 0.3155, 0.0, 0.0, 0.0, 0.0, 0.0, 0.0, 0.0, 0.0, 0.0, 0.0, 0.0, 0.0, 0.0, 0.0, 0.0, 0.0, 0.0, 0.0, 0.0, 0.0, 0.0, 0.0, 0.0, 0.0, 0.0, 0.0, 0.0, 0.0, 0.0, 0.0, 0.0, 0.0, 0.0, 0.0, 0.0, 0.0, 0.0, 0.0, 0.0, 0.0, 0.0, 0.0, 0.0, 0.0, 0.0, 0.0, 0.0, 0.0, 0.0, 0.0, 0.0, 0.0, 0.0, 0.0, 0.0, 0.0, 0.0, 0.0, 0.0, 0.0, 0.0, 0.0, 0.0, 0.0, 0.0, 0.0, 0.0, 0.0, 0.0, 0.0, 0.0, 0.0, 0.0, 0.0, 0.0, 0.0, 0.0, 0.0, 0.0, 0.0, 0.0, 0.8768, 0.0, 0.8768, 0.0, 0.8768, 0.0, 0.8768, 0.0, 0.8768, 0.0, 0.8768, 0.0, 0.8768, 0.0, 0.8768, 0.0, 0.8768, 0.0, 0.8768, 0.0, 0.8768, 0.0, 0.8768, 0.0, 0.8768, 0.0, 0.8768, 0.0, 0.8768, 0.0, 0.8768, 0.0, 0.8768, 0.0, 0.8768, 0.0, 0.8768, 0.0, 0.8768, 0.0, 0.751, 0.0, 0.751, 0.0, 0.751, 0.0, 0.751, 0.0, 0.751, 0.0, 0.751, 0.0, 0.751, 0.0, 0.751, 0.0, 0.751, 0.0, 0.751, 0.0, 0.751, 0.0, 0.751, 0.0, 0.751, 0.0, 0.751, 0.0, 0.751, 0.0, 0.751, 0.0, 0.751, 0.0, 0.751, 0.0, 0.751, 0.0, 0.751, 0.0, 0.8768, 0.0, 0.8768, 0.0, 0.8768, 0.0, 0.8768, 0.0, 0.8768, 0.0, 0.8768, 0.0, 0.8768, 0.0, 0.8768, 0.0, 0.8768, 0.0, 0.8768, 0.0, 0.8768, 0.0, 0.8768, 0.0, 0.8768, 0.0, 0.8768, 0.0, 0.8768, 0.0, 0.8768, 0.0, 0.8768, 0.0, 0.8768, 0.0, 0.8768, 0.0, 0.8768, 0.0, 0.8768, 0.0, 0.0, 0.0, 0.0, 0.0, 0.0, 0.0, 0.0, 0.0, 0.0, 0.0, 0.0, 0.0, 0.0, 0.0, 0.3155, 0.0, 0.3155, 0.0, 0.3155, 0.0, 0.3155, 0.0, 0.0, 0.0, 0.751, 0.0, 0.751, 0.0, 0.751, 0.0, 0.751, 0.0, 0.751, 0.0, 0.751, 0.0, 0.8768, 0.0, 0.8768, 0.0, 0.8768, 0.0, 0.8768, 0.0, 0.751, 0.0, 0.3155, 0.0, 0.3155, 0.0, 0.751, 0.0, 0.751, 0.0, 0.3155, 0.0, 0.3155, 0.0, 0.751, 0.0, 0.751, 0.0, 0.3155, 0.0, 0.3155, 0.0, 0.751, 0.0, 0.751, 0.0, 0.3155, 0.0, 0.3155, 0.0, 0.751, 0.0, 0.3155, 0.0, 0.3155, 0.0, 0.3155, 0.0, 0.3155, 0.0, 0.3155, 0.0, 0.3155, 0.0, 0.3155, 0.0, 0.3155, 0.0, 0.3155, 0.0, 0.3155, 0.0, 0.3155, 0.0, 0.3155, 0.0, 0.3155, 0.0, 0.3155, 0.0, 0.3155, 0.0, 0.3155, 0.0, 0.3155, 0.0, 0.3155, 0.0, 0.3155, 0.0, 0.3155, 0.0, 0.751, 0.0, 0.751, 0.0, 0.751, 0.0, 0.751, 0.0, 0.751, 0.0, 0.751, 0.0, 0.751, 0.0, 0.751, 0.0, 0.751, 0.0, 0.751, 0.0, 0.751, 0.0, 0.751, 0.0, 0.751, 0.0, 0.751, 0.0, 0.751, 0.0, 0.751, 0.0, 0.751, 0.0, 0.751, 0.0, 0.751, 0.0, 0.751, 0.0, 0.8768, 0.0, 0.8768, 0.0, 0.8768, 0.0, 0.8768, 0.0, 0.8768, 0.0, 0.8768, 0.0, 0.8768, 0.0, 0.8768, 0.0, 0.8768, 0.0, 0.8768, 0.0, 0.8768, 0.0, 0.8768, 0.0, 0.8768, 0.0, 0.8768, 0.0, 0.8768, 0.0, 0.8768, 0.0, 0.8768, 0.0, 0.8768, 0.0, 0.8768, 0.0, 0.8768, 0.0, 0.751, 0.0, 0.3155, 0.0, 0.3155, 0.0, 0.751, 0.0, 0.751, 0.0, 0.3155, 0.0, 0.3155, 0.0, 0.751, 0.0, 0.751, 0.0, 0.3155, 0.0, 0.3155, 0.0, 0.751, 0.0, 0.751, 0.0, 0.3155, 0.0, 0.3155, 0.0, 0.751, 0.0, 0.751, 0.0, 0.3155, 0.0, 0.3155, 0.0, 0.751, 0.0, 0.3155, 0.0, 0.3155, 0.0, 0.3155, 0.0, 0.3155, 0.0, 0.3155, 0.0, 0.3155, 0.0, 0.3155, 0.0, 0.3155, 0.0, 0.3155, 0.0, 0.3155, 0.0, 0.3155, 0.0, 0.3155, 0.0, 0.3155, 0.0, 0.3155, 0.0, 0.3155, 0.0, 0.3155, 0.0, 0.3155, 0.0, 0.3155, 0.0, 0.3155, 0.0, 0.3155, 0.0, 0.0, 0.0, 0.0, 0.0, 0.0, 0.0, 0.0, 0.0, 0.0, 0.0, 0.0, 0.0, 0.0, 0.0, 0.0, 0.0, 0.0, 0.0, 0.0, 0.0, 0.0, 0.0, 0.0, 0.0, 0.0, 0.0, 0.0, 0.0, 0.0, 0.0, 0.0, 0.0, 0.0, 0.0, 0.0, 0.0, 0.0, 0.0, 0.0, 0.0, 0.3155, 0.0, 0.3155, 0.0, 0.3155, 0.0, 0.3155, 0.0, 0.3155, 0.0, 0.3155, 0.0, 0.3155, 0.0, 0.3155, 0.0, 0.3155, 0.0, 0.3155, 0.0, 0.3155, 0.0, 0.3155, 0.0, 0.3155, 0.0, 0.3155, 0.0, 0.3155, 0.0, 0.3155, 0.0, 0.3155, 0.0, 0.3155, 0.0, 0.3155, 0.0, 0.3155, 0.0, 0.0, 0.0, 0.0, 0.0, 0.0, 0.0, 0.0, 0.0, 0.0, 0.0, 0.0, 0.0, 0.0, 0.0, 0.0, 0.0, 0.0, 0.0, 0.0, 0.0, 0.0, 0.0, 0.0, 0.0, 0.0, 0.0, 0.0, 0.0, 0.0, 0.0, 0.0, 0.0, 0.0, 0.0, 0.0, 0.0, 0.0, 0.0, 0.0, 0.0, 0.8768, 0.0, 0.8768, 0.0, 0.8768, 0.0, 0.8768, 0.0, 0.8768, 0.0, 0.8768, 0.0, 0.8768, 0.0, 0.8768, 0.0, 0.8768, 0.0, 0.8768, 0.0, 0.8768, 0.0, 0.8768, 0.0, 0.8768, 0.0, 0.8768, 0.0, 0.8768, 0.0, 0.8768, 0.0, 0.8768, 0.0, 0.8768, 0.0, 0.8768, 0.0, 0.8768, 0.0, 0.0, 0.0, 0.0, 0.0, 0.0, 0.0, 0.0, 0.0, 0.0, 0.0, 0.0, 0.0, 0.0, 0.0, 0.0, 0.0, 0.0, 0.0, 0.0, 0.0, 0.0, 0.0, 0.0, 0.0, 0.0, 0.0, 0.0, 0.0, 0.0, 0.0, 0.0, 0.0, 0.0, 0.0, 0.0, 0.0, 0.0, 0.0, 0.0, 0.0, 0.0, 0.0, 0.8768, 0.0, 0.8768, 0.0, 0.0, 0.0, 0.0, 0.0, 0.8768, 0.0, 0.8768, 0.0, 0.0, 0.0, 0.0, 0.0, 0.8768, 0.0, 0.8768, 0.0, 0.0, 0.0, 0.0, 0.0, 0.8768, 0.0, 0.8768, 0.0, 0.0, 0.0, 0.0, 0.0, 0.8768, 0.0, 0.8768, 0.0, 0.0, 0.0, 0.3155, 0.0, 0.0, 0.0, 0.0, 0.0, 0.3155, 0.0, 0.3155, 0.0, 0.0, 0.0, 0.0, 0.0, 0.3155, 0.0, 0.3155, 0.0, 0.0, 0.0, 0.0, 0.0, 0.3155, 0.0, 0.3155, 0.0, 0.0, 0.0, 0.0, 0.0, 0.3155, 0.0, 0.3155, 0.0, 0.0, 0.0, 0.0, 0.0, 0.3155, 0.0, 0.0, 0.0, 0.0, 0.0, 0.0, 0.0, 0.0, 0.0, 0.0, 0.0, 0.0, 0.0, 0.0, 0.0, 0.0, 0.0, 0.0, 0.0, 0.0, 0.0, 0.0, 0.0, 0.0, 0.0, 0.0, 0.0, 0.0, 0.0, 0.0, 0.0, 0.0, 0.0, 0.0, 0.0, 0.0, 0.0, 0.0, 0.0, 0.0, 0.0, 0.751, 0.0, 0.751, 0.0, 0.751, 0.0, 0.751, 0.0, 0.751, 0.0, 0.751, 0.0, 0.751, 0.0, 0.751, 0.0, 0.751, 0.0, 0.751, 0.0, 0.751, 0.0, 0.751, 0.0, 0.751, 0.0, 0.751, 0.0, 0.751, 0.0, 0.751, 0.0, 0.751, 0.0, 0.751, 0.0, 0.751, 0.0, 0.751, 0.0, 0.0, 0.0, 0.0, 0.0, 0.0, 0.0, 0.0, 0.0, 0.0, 0.0, 0.0, 0.0, 0.0, 0.0, 0.0, 0.0, 0.0, 0.0, 0.0, 0.0, 0.0, 0.0, 0.0, 0.0, 0.0, 0.0, 0.0, 0.0, 0.0, 0.0, 0.0, 0.0, 0.0, 0.0, 0.0, 0.0, 0.0, 0.0, 0.0, 0.0, 0.8768, 0.0, 0.8768, 0.0, 0.8768, 0.0, 0.8768, 0.0, 0.8768, 0.0, 0.8768, 0.0, 0.8768, 0.0, 0.8768, 0.0, 0.8768, 0.0, 0.8768, 0.0, 0.8768, 0.0, 0.8768, 0.0, 0.8768, 0.0, 0.8768, 0.0, 0.8768, 0.0, 0.8768, 0.0, 0.8768, 0.0, 0.8768, 0.0, 0.8768, 0.0, 0.8768, 0.0, 0.751, 0.0, 0.751, 0.0, 0.751, 0.0, 0.751, 0.0, 0.751, 0.0, 0.751, 0.0, 0.751, 0.0, 0.751, 0.0, 0.751, 0.0, 0.751, 0.0, 0.751, 0.0, 0.751, 0.0, 0.751, 0.0, 0.751, 0.0, 0.751, 0.0, 0.751, 0.0, 0.751, 0.0, 0.751, 0.0, 0.751, 0.0, 0.751, 0.0, 0.0, 0.0, 0.0, 0.0, 0.0, 0.0, 0.0, 0.0, 0.0, 0.0, 0.0, 0.0, 0.0, 0.0, 0.0, 0.0, 0.0, 0.0, 0.0, 0.0, 0.0, 0.0, 0.0, 0.0, 0.0, 0.0, 0.0, 0.0, 0.0, 0.0, 0.0, 0.0, 0.0, 0.0, 0.0, 0.0, 0.0, 0.0, 0.0, 0.0, 0.751, 0.0, 0.751, 0.0, 0.751, 0.0, 0.751, 0.0, 0.751, 0.0, 0.751, 0.0, 0.751, 0.0, 0.751, 0.0, 0.751, 0.0, 0.751, 0.0, 0.751, 0.0, 0.751, 0.0, 0.751, 0.0, 0.751, 0.0, 0.751, 0.0, 0.751, 0.0, 0.751, 0.0, 0.751, 0.0, 0.751, 0.0, 0.751, 0.0, 0.751, 0.0, 0.751, 0.0, 0.751, 0.0, 0.751, 0.0, 0.751, 0.0, 0.751, 0.0, 0.751, 0.0, 0.751, 0.0, 0.751, 0.0, 0.751, 0.0, 0.751, 0.0, 0.751, 0.0, 0.751, 0.0, 0.751, 0.0, 0.751, 0.0, 0.751, 0.0, 0.751, 0.0, 0.751, 0.0, 0.751, 0.0, 0.751, 0.0, 0.3155, 0.0, 0.3155, 0.0, 0.3155, 0.0, 0.3155, 0.0, 0.3155, 0.0, 0.3155, 0.0, 0.3155, 0.0, 0.3155, 0.0, 0.3155, 0.0, 0.3155, 0.0, 0.3155, 0.0, 0.3155, 0.0, 0.3155, 0.0, 0.3155, 0.0, 0.3155, 0.0, 0.3155, 0.0, 0.3155, 0.0, 0.3155, 0.0, 0.3155, 0.0, 0.3155, 0.0, 0.3155, 0.0, 0.3155, 0.0, 0.3155, 0.0, 0.3155, 0.0, 0.3155, 0.0, 0.3155, 0.0, 0.3155, 0.0, 0.3155, 0.0, 0.3155, 0.0, 0.3155, 0.0, 0.3155, 0.0, 0.3155, 0.0, 0.3155, 0.0, 0.3155, 0.0, 0.3155, 0.0, 0.3155, 0.0, 0.3155, 0.0, 0.3155, 0.0, 0.3155, 0.0, 0.3155, 0.0, 0.8768, 0.0, 0.8768, 0.0, 0.8768, 0.0, 0.8768, 0.0, 0.8768, 0.0, 0.8768, 0.0, 0.8768, 0.0, 0.8768, 0.0, 0.8768, 0.0, 0.8768, 0.0, 0.8768, 0.0, 0.8768, 0.0, 0.8768, 0.0, 0.8768, 0.0, 0.8768, 0.0, 0.8768, 0.0, 0.8768, 0.0, 0.8768, 0.0, 0.8768, 0.0, 0.8768, 0.0, 0.3155, 0.0, 0.3155, 0.0, 0.3155, 0.0, 0.3155, 0.0, 0.3155, 0.0, 0.3155, 0.0, 0.3155, 0.0, 0.3155, 0.0, 0.3155, 0.0, 0.3155, 0.0, 0.3155, 0.0, 0.3155, 0.0, 0.3155, 0.0, 0.3155, 0.0, 0.3155, 0.0, 0.3155, 0.0, 0.3155, 0.0, 0.3155, 0.0, 0.3155, 0.0, 0.3155, 0.0, 0.8768, 0.0, 0.751, 0.0, 0.751, 0.0, 0.8768, 0.0, 0.8768, 0.0, 0.751, 0.0, 0.751, 0.0, 0.8768, 0.0, 0.8768, 0.0, 0.751, 0.0, 0.751, 0.0, 0.8768, 0.0, 0.8768, 0.0, 0.751, 0.0, 0.751, 0.0, 0.8768, 0.0, 0.8768, 0.0, 0.751, 0.0, 0.751, 0.0, 0.8768, 0.0, 0.0, 0.0, 0.0, 0.0, 0.0, 0.0, 0.0, 0.0, 0.0, 0.0, 0.0, 0.0, 0.0, 0.0, 0.0, 0.0, 0.0, 0.0, 0.0, 0.0, 0.0, 0.0, 0.0, 0.0, 0.751, 0.0, 0.751, 0.0, 0.751, 0.0, 0.751, 0.0, 0.751, 0.0, 0.751, 0.0, 0.751, 0.0, 0.751, 0.0, 0.751, 0.0, 0.751, 0.0, 0.751, 0.0, 0.751, 0.0, 0.0, 0.0, 0.0, 0.0, 0.0, 0.0, 0.0, 0.0, 0.0, 0.0, 0.0, 0.0, 0.0, 0.0, 0.0, 0.0, 0.0, 0.0, 0.0, 0.0, 0.0, 0.0, 0.0, 0.0, 0.8768, 0.0, 0.8768, 0.0, 0.8768, 0.0, 0.8768, 0.0, 0.8768, 0.0, 0.8768, 0.0, 0.8768, 0.0, 0.8768, 0.0, 0.8768, 0.0, 0.8768, 0.0, 0.8768, 0.0, 0.8768, 0.0, 0.751, 0.0, 0.751, 0.0, 0.751, 0.0, 0.751, 0.0, 0.751, 0.0, 0.751, 0.0, 0.751, 0.0, 0.751, 0.0, 0.751, 0.0, 0.751, 0.0, 0.751, 0.0, 0.751, 0.0, 0.8768, 0.0, 0.751, 0.0, 0.751, 0.0, 0.8768, 0.0, 0.8768, 0.0, 0.751, 0.0, 0.751, 0.0, 0.8768, 0.0, 0.8768, 0.0, 0.751, 0.0, 0.751, 0.0, 0.8768, 0.0, 0.3155, 0.0, 0.3155, 0.0, 0.3155, 0.0, 0.3155, 0.0, 0.3155, 0.0, 0.3155, 0.0, 0.3155, 0.0, 0.3155, 0.0, 0.3155, 0.0, 0.3155, 0.0, 0.3155, 0.0, 0.3155, 0.0, 0.8768, 0.0, 0.8768, 0.0, 0.8768, 0.0, 0.8768, 0.0, 0.8768, 0.0, 0.8768, 0.0, 0.8768, 0.0, 0.8768, 0.0, 0.8768, 0.0, 0.8768, 0.0, 0.8768, 0.0, 0.8768, 0.0, 0.3155, 0.0, 0.3155, 0.0, 0.3155, 0.0, 0.3155, 0.0, 0.3155, 0.0, 0.3155, 0.0, 0.3155, 0.0, 0.3155, 0.0, 0.3155, 0.0, 0.3155, 0.0, 0.3155, 0.0, 0.3155, 0.0, 0.3155, 0.0, 0.3155, 0.0, 0.3155, 0.0, 0.3155, 0.0, 0.3155, 0.0, 0.3155, 0.0, 0.3155, 0.0, 0.3155, 0.0, 0.3155, 0.0, 0.3155, 0.0, 0.3155, 0.0, 0.3155, 0.0, 0.751, 0.0, 0.751, 0.0, 0.751, 0.0, 0.751, 0.0, 0.751, 0.0, 0.751, 0.0, 0.751, 0.0, 0.751, 0.0, 0.751, 0.0, 0.751, 0.0, 0.751, 0.0, 0.751, 0.0, 0.751, 0.0, 0.751, 0.0, 0.751, 0.0, 0.751, 0.0, 0.751, 0.0, 0.751, 0.0, 0.751, 0.0, 0.751, 0.0, 0.751, 0.0, 0.751, 0.0, 0.751, 0.0, 0.751, 0.0, 0.0, 0.0, 0.0, 0.0, 0.0, 0.0, 0.0, 0.0, 0.0, 0.0, 0.0, 0.0, 0.0, 0.0, 0.0, 0.0, 0.0, 0.0, 0.0, 0.0, 0.0, 0.0, 0.0, 0.0, 0.751, 0.0, 0.751, 0.0, 0.751, 0.0, 0.751, 0.0, 0.751, 0.0, 0.751, 0.0, 0.751, 0.0, 0.751, 0.0, 0.751, 0.0, 0.751, 0.0, 0.751, 0.0, 0.751, 0.0, 0.8768, 0.0, 0.8768, 0.0, 0.8768, 0.0, 0.8768, 0.0, 0.8768, 0.0, 0.8768, 0.0, 0.8768, 0.0, 0.8768, 0.0, 0.8768, 0.0, 0.8768, 0.0, 0.8768, 0.0, 0.8768, 0.0, 0.751, 0.0, 0.3155, 0.0, 0.3155, 0.0, 0.751, 0.0, 0.751, 0.0, 0.3155, 0.0, 0.3155, 0.0, 0.751, 0.0, 0.751, 0.0, 0.3155, 0.0, 0.3155, 0.0, 0.751, 0.0, 0.3155, 0.0, 0.0, 0.0, 0.0, 0.0, 0.3155, 0.0, 0.3155, 0.0, 0.0, 0.0, 0.0, 0.0, 0.3155, 0.0, 0.3155, 0.0, 0.0, 0.0, 0.0, 0.0, 0.3155, 0.0, 0.0, 0.0, 0.8768, 0.0, 0.8768, 0.0, 0.0, 0.0, 0.0, 0.0, 0.8768, 0.0, 0.8768, 0.0, 0.0, 0.0, 0.0, 0.0, 0.8768, 0.0, 0.8768, 0.0, 0.0, 0.0, 0.0, 0.0, 0.0, 0.0, 0.0, 0.0, 0.0, 0.0, 0.0, 0.0, 0.0, 0.0, 0.0, 0.0, 0.0, 0.0, 0.0, 0.0, 0.0, 0.0, 0.0, 0.0, 0.0, 0.0, 0.8768, 0.0, 0.8768, 0.0, 0.8768, 0.0, 0.8768, 0.0, 0.8768, 0.0, 0.8768, 0.0, 0.8768, 0.0, 0.8768, 0.0, 0.8768, 0.0, 0.8768, 0.0, 0.8768, 0.0, 0.8768, 0.0, 0.0, 0.0, 0.0, 0.0, 0.0, 0.0, 0.0, 0.0, 0.0, 0.0, 0.0, 0.0, 0.0, 0.0, 0.0, 0.0, 0.0, 0.0, 0.0, 0.0, 0.0, 0.0, 0.0, 0.0, 0.3155, 0.0, 0.3155, 0.0, 0.3155, 0.0, 0.3155, 0.0, 0.3155, 0.0, 0.3155, 0.0, 0.3155, 0.0, 0.3155, 0.0, 0.3155, 0.0, 0.3155, 0.0, 0.3155, 0.0, 0.3155, 0.0, 0.0, 0.0, 0.0, 0.0, 0.0, 0.0, 0.0, 0.0, 0.0, 0.0, 0.0, 0.0, 0.0, 0.0, 0.0, 0.0, 0.0, 0.0, 0.0, 0.0, 0.0, 0.0, 0.0, 0.0, 0.3155, 0.0, 0.3155, 0.0, 0.3155, 0.0, 0.3155, 0.0, 0.3155, 0.0, 0.3155, 0.0, 0.3155, 0.0, 0.3155, 0.0, 0.3155, 0.0, 0.3155, 0.0, 0.3155, 0.0, 0.3155, 0.0, 0.3155, 0.0, 0.3155, 0.0, 0.3155, 0.0])
me_plane_003.materials.append(mat_material_008)
me_plane_003.materials.append(mat_material_007)
me_plane_003.use_remesh_fix_poles = True
me_plane_003.use_remesh_preserve_attributes = False
me_plane_003.use_mirror_vertex_groups = False
me_plane_003.update()

# ---- objects
ob_plane_001 = bpy.data.objects.new('Plane.001', me_plane_003)

# ---- transforms, parenting, visibility, modifiers, constraints
ob_plane_001.location = (0.0, 0.0, 0.0)
ob_plane_001.scale = (4.01, 7.989, 7.989)
ob_plane_001.lineart.crease_threshold = 0.0
_m = ob_plane_001.modifiers.new('Mirror', 'MIRROR')
_m.use_axis = (False, False, False)

# ---- collection membership
col_collection.objects.link(ob_plane_001)

# ---- scene / render settings (as saved in the file)
scene.frame_start = 1; scene.frame_end = 250; scene.frame_set(1)
scene.render.engine = 'BLENDER_EEVEE_NEXT'
scene.cycles.use_denoising = False
scene.cycles.samples = 128
scene.cycles.sampling_pattern = 'TABULATED_SOBOL'
scene.cycles.use_adaptive_sampling = False
scene.cycles.use_light_tree = False
scene.view_settings.view_transform = 'Filmic'
bpy.context.view_layer.update()

# ---- added for rendering (the .blend has no active camera and no usable light): camera, sun
cam_auto = bpy.data.cameras.new('AutoCamera')
cam_auto.lens = 50.0
cam_auto.sensor_width = 36.0
cam_auto.clip_end = 1000.0
ob_auto_camera = bpy.data.objects.new('AutoCamera', cam_auto)
scene.collection.objects.link(ob_auto_camera)
ob_auto_camera.location = (33.2206, -57.5961, 31.0705)
ob_auto_camera.rotation_euler = (1.09748, -7.21219e-08, 0.694738)
scene.camera = ob_auto_camera
light_auto_sun = bpy.data.lights.new('AutoSun', 'SUN')
light_auto_sun.energy = 3.0
light_auto_sun.angle = 0.0523599
ob_auto_sun = bpy.data.objects.new('AutoSun', light_auto_sun)
scene.collection.objects.link(ob_auto_sun)
ob_auto_sun.rotation_euler = (0.872665, 0.174533, 0.523599)
bpy.context.view_layer.update()

